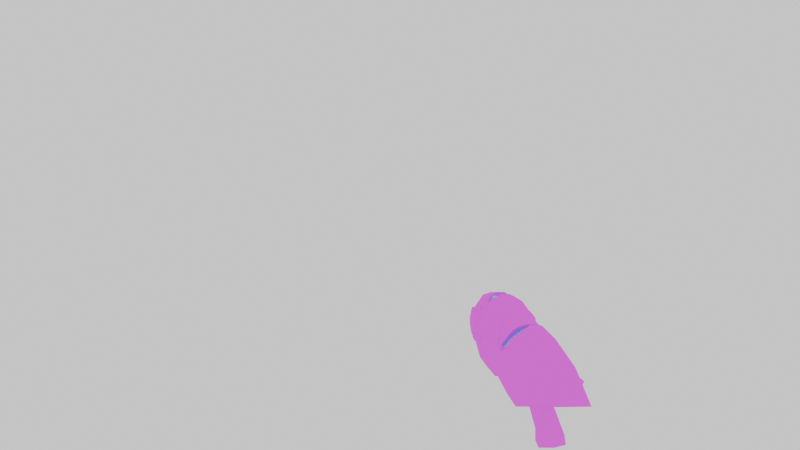 # Source: qcde_q3a_bfg.blend  (saved by Blender 3.4.6; exported with 4.5.12 LTS)
import bpy
from mathutils import Matrix  # noqa: F401  (used for matrix-valued properties, if any)

bpy.ops.wm.read_factory_settings(use_empty=True)
scene = bpy.context.scene
scene.name = 'Scene'

# ---- collections
col_collection = bpy.data.collections.new('Collection'); scene.collection.children.link(col_collection)
col_models_weapons2_bfg_bfg_md3 = bpy.data.collections.new('models/weapons2/bfg/bfg.md3'); scene.collection.children.link(col_models_weapons2_bfg_bfg_md3)
col_bfg_barrel_md3 = bpy.data.collections.new('bfg_barrel.md3'); scene.collection.children.link(col_bfg_barrel_md3)

# ---- images (referenced by path relative to the original .blend; pixels are not part of the script)
import os
ASSET_DIR = os.environ.get("B2B_ASSET_DIR", "")  # directory of the original .blend (textures are referenced by path, not embedded)
HERE = os.path.dirname(os.path.abspath(__file__))  # packed textures are extracted next to this script under _unpacked/

def load_image(name, relpath, width, height, colorspace="sRGB"):
    """Load a texture the original file referenced (path relative to the .blend, or extracted next to this script)."""
    p = next((c for c in (os.path.join(HERE, relpath), os.path.join(ASSET_DIR, relpath)) if relpath and os.path.exists(c)), "")
    if p:
        img = bpy.data.images.load(p, check_existing=True)
        img.name = name
    else:  # same state as the original file: an image datablock whose file is absent (Cycles renders it pink)
        img = bpy.data.images.new(name, width, height)
        img.source = "FILE"
        img.filepath = "//" + (relpath or name)
    img.colorspace_settings.name = colorspace
    return img
img_bfg_png = load_image('bfg.png', 'qcde_skins/Q3A_Full_Arsenal/models/bfg/bfg.png', 1024, 1024, 'sRGB')
img_envmapbfg_jpg = load_image('envmapbfg.jpg', 'qcde_skins/Q3A_Full_Arsenal/models/extra_tex/envmapbfg.jpg', 1024, 1024, 'sRGB')
img_bfg_k_tga = load_image('bfg_k.tga', 'qcde_skins/Q3A_Full_Arsenal/models/bfg/bfg_k.tga', 1024, 1024, 'sRGB')

# ---- materials (node trees are filled in below, after node groups)
mat_models_weapons2_bfg_bfg_tga = bpy.data.materials.new('models/weapons2/bfg/bfg.TGA')
mat_models_weapons2_bfg_bfg_tga.use_transparent_shadow = False
mat_models_weapons2_bfg_bfg_e_tga = bpy.data.materials.new('models/weapons2/bfg/bfg_e.TGA')
mat_models_weapons2_bfg_bfg_e_tga.use_transparent_shadow = False
mat_models_weapons2_bfg_bfg_k_tga = bpy.data.materials.new('models/weapons2/bfg/bfg_k.TGA')
mat_models_weapons2_bfg_bfg_k_tga.use_transparent_shadow = False

# ---- material node trees
mat_models_weapons2_bfg_bfg_tga.use_nodes = True; mat_models_weapons2_bfg_bfg_tga.node_tree.nodes.clear()
_N = mat_models_weapons2_bfg_bfg_tga.node_tree.nodes; _L = mat_models_weapons2_bfg_bfg_tga.node_tree.links
n0 = _N.new('ShaderNodeBsdfPrincipled'); n0.name = 'Principled BSDF'; n0.location = (10, 300)
n0.distribution = 'GGX'
n0.subsurface_method = 'RANDOM_WALK_SKIN'
n0.inputs[3].default_value = 1.45
n0.inputs[13].default_value = 0.0
n0.inputs[27].default_value = (0.0, 0.0, 0.0, 1.0)
n0.inputs[28].default_value = 1.0
n1 = _N.new('ShaderNodeOutputMaterial'); n1.name = 'Material Output'; n1.location = (300, 300)
n2 = _N.new('ShaderNodeTexImage'); n2.name = 'Image Texture'; n2.location = (-280, 280)
n2.image = img_bfg_png
_L.new(n0.outputs[0], n1.inputs[0])
_L.new(n2.outputs[0], n0.inputs[0])
n1.is_active_output = True
mat_models_weapons2_bfg_bfg_e_tga.use_nodes = True; mat_models_weapons2_bfg_bfg_e_tga.node_tree.nodes.clear()
_N = mat_models_weapons2_bfg_bfg_e_tga.node_tree.nodes; _L = mat_models_weapons2_bfg_bfg_e_tga.node_tree.links
n0 = _N.new('ShaderNodeTexImage'); n0.name = 'Image Texture'; n0.location = (-280, 280)
n0.image = img_envmapbfg_jpg
n1 = _N.new('ShaderNodeTexCoord'); n1.name = 'Texture Coordinate'; n1.location = (-593, 262)
n2 = _N.new('ShaderNodeMapping'); n2.name = 'Mapping'; n2.location = (-439, 342)
n3 = _N.new('ShaderNodeOutputMaterial'); n3.name = 'Material Output'; n3.location = (539, 329)
n4 = _N.new('ShaderNodeBsdfPrincipled'); n4.name = 'Principled BSDF'; n4.location = (270, 321)
n4.distribution = 'GGX'
n4.subsurface_method = 'RANDOM_WALK_SKIN'
n4.inputs[3].default_value = 1.45
n4.inputs[13].default_value = 0.0
n4.inputs[27].default_value = (0.0, 0.0, 0.0, 1.0)
n4.inputs[28].default_value = 1.0
n5 = _N.new('ShaderNodeHueSaturation'); n5.name = 'Hue Saturation Value'; n5.location = (40, 284)
n5.inputs[0].default_value = 0.2
_L.new(n4.outputs[0], n3.inputs[0])
_L.new(n5.outputs[0], n4.inputs[0])
_L.new(n1.outputs[2], n2.inputs[0])
_L.new(n2.outputs[0], n0.inputs[0])
_L.new(n0.outputs[0], n5.inputs[4])
n3.is_active_output = True
mat_models_weapons2_bfg_bfg_k_tga.use_nodes = True; mat_models_weapons2_bfg_bfg_k_tga.node_tree.nodes.clear()
_N = mat_models_weapons2_bfg_bfg_k_tga.node_tree.nodes; _L = mat_models_weapons2_bfg_bfg_k_tga.node_tree.links
n0 = _N.new('ShaderNodeBsdfPrincipled'); n0.name = 'Principled BSDF'; n0.location = (10, 300)
n0.distribution = 'GGX'
n0.subsurface_method = 'RANDOM_WALK_SKIN'
n0.inputs[3].default_value = 1.45
n0.inputs[13].default_value = 0.0
n0.inputs[27].default_value = (0.0, 0.0, 0.0, 1.0)
n0.inputs[28].default_value = 1.0
n1 = _N.new('ShaderNodeOutputMaterial'); n1.name = 'Material Output'; n1.location = (300, 300)
n2 = _N.new('ShaderNodeTexImage'); n2.name = 'Image Texture'; n2.location = (-280, 280)
n2.image = img_bfg_k_tga
_L.new(n0.outputs[0], n1.inputs[0])
_L.new(n2.outputs[0], n0.inputs[0])
n1.is_active_output = True

# ---- world
world_world = bpy.data.worlds.new('World'); scene.world = world_world
world_world.use_nodes = True; world_world.node_tree.nodes.clear()
_N = world_world.node_tree.nodes; _L = world_world.node_tree.links
n0 = _N.new('ShaderNodeOutputWorld'); n0.name = 'World Output'; n0.location = (300, 300)
n1 = _N.new('ShaderNodeBackground'); n1.name = 'Background'; n1.location = (10, 300)
n1.inputs[0].default_value = (1.0, 1.0, 1.0, 1.0)
_L.new(n1.outputs[0], n0.inputs[0])
n0.is_active_output = True
world_world.color = (0.05088, 0.05088, 0.05088)
world_world.use_sun_shadow = False
world_world.sun_shadow_jitter_overblur = 0.0

# ---- cameras
cam_camera_001 = bpy.data.cameras.new('Camera.001')
cam_camera_001.lens = 12.0

# ---- meshes
me_w_bfg01_data = bpy.data.meshes.new('w_bfg01_data')
me_w_bfg01_data.from_pydata([(3.359, 2.766, 5.031), (4.703, 2.766, 5.203), (5.875, 1.938, 8.766), (2.844, 1.938, 8.469), (6.125, 1.219, 9.656), (2.734, 1.219, 9.297), (6.297, 0.2031, 10.12), (2.672, 0.2188, 9.75), (6.297, -0.9062, 10.11), (2.672, -0.8906, 9.734), (2.672, -0.8906, 9.734), (6.297, -0.9062, 10.11), (6.125, -1.891, 9.609), (2.734, -1.891, 9.25), (5.875, -2.562, 8.703), (2.844, -2.562, 8.406), (4.703, -3.297, 5.125), (3.359, -3.297, 4.953), (2.391, 2.453, 4.734), (0.25, 1.734, 7.672), (-0.2031, 1.078, 8.328), (-0.4688, 0.1719, 8.688), (-0.4688, -0.8125, 8.672), (-0.2031, -1.719, 8.281), (0.25, -2.328, 7.609), (2.391, -3.0, 4.656), (2.391, 2.453, 4.734), (3.891, 2.453, 5.094), (3.25, 1.719, 8.312), (0.25, 1.734, 7.672), (3.094, 1.062, 9.047), (-0.2031, 1.078, 8.328), (3.0, 0.1562, 9.438), (-0.4688, 0.1719, 8.688), (3.0, -0.8281, 9.422), (-0.4688, -0.8125, 8.672), (-0.4688, -0.8125, 8.672), (3.0, -0.8281, 9.422), (3.094, -1.734, 9.0), (-0.2031, -1.719, 8.281), (3.25, -2.344, 8.25), (0.25, -2.328, 7.609), (3.891, -3.0, 5.016), (2.391, -3.0, 4.656), (3.359, -3.297, 4.953), (3.359, 2.766, 5.031), (2.844, 1.938, 8.469), (2.734, 1.219, 9.297), (2.672, 0.2188, 9.75), (2.672, -0.8906, 9.734), (2.734, -1.891, 9.25), (2.844, -2.562, 8.406), (5.609, 2.766, 6.109), (5.469, 2.766, 5.594), (5.844, 4.109, 5.391), (6.062, 4.094, 6.125), (5.953, 2.766, 6.531), (6.422, 2.75, 6.797), (6.719, 4.094, 6.5), (6.953, 2.75, 6.859), (7.469, 2.75, 6.719), (7.469, 4.094, 6.297), (7.891, 2.766, 6.391), (8.156, 2.766, 5.922), (7.844, 4.094, 5.625), (8.219, 2.781, 5.375), (8.078, 2.781, 4.859), (7.625, 4.109, 4.891), (7.734, 2.797, 4.438), (7.266, 2.797, 4.172), (6.953, 4.109, 4.516), (6.734, 2.797, 4.109), (6.219, 2.797, 4.266), (6.219, 4.109, 4.719), (5.797, 2.781, 4.594), (5.531, 2.781, 5.062), (-6.422, -1.078, -1.766), (-6.141, 0.6406, -0.9219), (-6.141, -1.094, -0.9375), (-6.422, 0.6562, -1.75), (-2.562, 0.6094, 2.125), (-2.562, -1.125, 2.094), (-0.4375, -1.109, 0.8438), (-3.469, 0.6719, -2.297), (-3.469, -1.062, -2.312), (-0.4375, 0.625, 0.875), (-3.484, 0.6875, -3.641), (-3.484, -1.047, -3.656), (-4.25, 0.6875, -3.891), (-4.25, -1.047, -3.906), (5.734, -0.2188, -0.8906), (8.641, -0.1875, -2.234), (5.938, 1.641, -0.07812), (8.625, 1.656, -1.297), (6.266, -2.812, 0.9375), (6.859, 2.297, 2.484), (6.859, -2.844, 2.406), (6.266, 2.328, 1.016), (6.859, -2.844, 2.406), (8.672, 2.312, 2.156), (8.672, -2.828, 2.078), (6.859, 2.297, 2.484), (8.656, -2.812, 0.0625), (8.625, -2.062, -1.344), (5.938, -2.078, -0.125), (6.266, -2.812, 0.9375), (8.656, 2.328, 0.1406), (6.266, 2.328, 1.016), (5.938, -2.078, -0.125), (5.734, -0.2188, -0.8906), (5.938, 1.641, -0.07812), (13.73, 1.453, 7.188), (14.62, -0.375, 7.656), (13.73, -2.219, 7.141), (19.36, -0.3438, 5.531), (19.31, 1.094, 4.812), (19.31, -1.781, 4.766), (19.36, -0.3438, 5.531), (19.31, 1.094, 4.812), (18.81, 2.016, 3.25), (18.81, -2.656, 3.188), (20.03, 2.031, 1.719), (20.03, -2.641, 1.656), (19.23, 1.234, 0.0), (19.23, -1.781, -0.03125), (19.23, -1.781, -0.03125), (13.59, 0.4688, -1.438), (13.59, -0.9844, -1.453), (19.23, 1.234, 0.0), (13.59, -0.9844, -1.453), (12.23, 1.578, 0.4844), (12.23, -2.156, 0.4375), (13.59, 0.4688, -1.438), (19.31, -1.781, 4.766), (18.81, -2.656, 3.188), (12.8, -3.438, 3.641), (20.03, -2.641, 1.656), (19.23, -1.781, -0.03125), (12.8, 2.766, 3.734), (20.03, 2.031, 1.719), (19.23, 1.234, 0.0), (18.81, 2.016, 3.25), (18.88, -1.109, 4.766), (18.88, 0.375, 4.781), (21.56, -0.3281, 3.172), (20.12, -1.406, 0.8281), (19.31, 0.7812, 0.9219), (19.31, -1.406, 0.8906), (20.12, 0.7812, 0.8594), (18.53, -2.359, 2.594), (20.84, -1.797, 1.984), (20.84, 1.156, 2.031), (18.53, 1.688, 2.656), (18.88, 0.375, 4.781), (18.88, -1.109, 4.766), (20.84, -1.797, 1.984), (20.12, 0.7812, 0.8594), (20.12, -1.406, 0.8281), (20.84, 1.156, 2.031), (21.56, -0.3281, 3.172), (12.94, 1.656, 9.031), (11.5, 0.7812, 9.828), (9.734, 1.516, 9.516), (14.56, -3.625, 5.797), (14.55, -3.562, 1.922), (8.578, -3.562, 1.984), (-0.0625, -3.062, -0.4375), (-2.016, -2.766, -0.8125), (-6.703, -3.578, 2.438), (12.89, 2.047, 8.484), (9.547, 2.031, 8.766), (0.6406, 3.0, 4.578), (-6.703, 3.031, 2.531), (4.078, 3.062, 0.9688), (-1.062, -3.125, 7.078), (0.6406, -3.609, 4.484), (-5.453, -2.703, 5.891), (-5.469, 2.078, 5.906), (-1.031, 2.469, 7.109), (-0.0625, 2.609, -0.3594), (-2.016, 2.328, -0.7344), (3.25, 1.219, -1.516), (0.6875, 0.9844, -1.922), (12.81, -3.547, 0.8906), (11.7, -3.016, -1.484), (3.938, 3.0, 5.219), (7.094, 3.031, 2.281), (4.094, -3.547, 0.8906), (7.094, -3.578, 2.188), (3.938, -3.609, 5.125), (3.25, -1.641, -1.562), (10.72, 0.4531, -3.562), (8.547, 2.578, -1.203), (8.516, 1.062, -3.0), (8.578, 3.047, 2.078), (10.73, -0.8438, -3.562), (8.547, -3.016, -1.234), (11.69, 2.578, -1.453), (14.58, 2.984, 5.891), (9.547, -2.719, 8.703), (12.94, -2.391, 8.969), (12.89, -2.75, 8.422), (9.75, -2.219, 9.484), (11.5, -1.5, 9.797), (7.922, 0.2812, 10.41), (5.984, 1.516, 9.812), (8.25, 1.516, 9.625), (5.984, -2.219, 9.781), (7.922, -1.016, 10.41), (8.25, -2.219, 9.609), (5.734, -3.172, 8.344), (8.578, -2.719, 8.781), (8.578, 2.031, 8.844), (5.734, 2.453, 8.422), (6.109, -1.016, 10.55), (6.109, 0.2812, 10.55), (11.5, 0.7812, 9.828), (9.938, 0.2812, 10.25), (12.94, 1.656, 9.031), (9.938, -1.016, 10.23), (12.89, 2.047, 8.484), (12.89, -2.75, 8.422), (12.94, 1.656, 9.031), (9.547, 2.031, 8.766), (9.547, -2.719, 8.703), (8.578, 2.031, 8.844), (3.25, -1.641, -1.562), (3.25, 1.219, -1.516), (0.6875, -1.406, -1.953), (11.7, -3.016, -1.484), (10.72, 0.4531, -3.562), (10.73, -0.8438, -3.562), (8.516, -1.453, -3.031), (8.516, -1.453, -3.031), (8.516, 1.062, -3.0), (8.547, -3.016, -1.234), (-2.016, -2.766, -0.8125), (-0.0625, -3.062, -0.4375), (-2.016, 2.328, -0.7344), (4.094, -3.547, 0.8906), (8.547, 2.578, -1.203), (8.578, 3.047, 2.078), (8.578, -3.562, 1.984), (0.6875, 0.9844, -1.922), (-0.0625, 2.609, -0.3594), (-6.703, -3.578, 2.438), (-2.016, -2.766, -0.8125), (-2.016, 2.328, -0.7344), (12.81, -3.547, 0.8906), (12.81, 3.062, 0.9844), (11.69, 2.578, -1.453), (0.6406, 3.0, 4.578), (3.938, 3.0, 5.219), (3.938, -3.609, 5.125), (-5.453, -2.703, 5.891), (-6.703, 3.031, 2.531), (-5.469, 2.078, 5.906), (7.094, -3.578, 2.188), (7.094, 3.031, 2.281), (4.094, -3.547, 0.8906), (14.55, -3.562, 1.922), (14.55, 3.047, 2.016), (12.81, -3.547, 0.8906), (14.56, -3.625, 5.797), (14.58, 2.984, 5.891), (12.81, 3.062, 0.9844), (14.55, 3.047, 2.016), (4.781, -3.625, 6.609), (9.938, 0.2812, 10.25), (4.812, 2.969, 6.703), (-1.562, -1.109, 9.016), (-4.719, -0.3438, 8.234), (-1.625, 0.375, 9.016), (0.6875, -1.406, -1.953), (6.109, 0.2812, 10.55), (7.922, 0.2812, 10.41), (-1.625, 0.375, 9.016), (-1.562, -1.109, 9.016), (-4.719, -0.3438, 8.234), (12.94, -2.391, 8.969), (8.578, -2.719, 8.781), (-4.719, -0.3438, 8.234), (4.078, 3.062, 0.9688), (0.6406, -3.609, 4.484), (4.078, 3.062, 0.9688), (12.81, 3.062, 0.9844), (6.109, -1.016, 10.55), (5.984, 1.516, 9.812), (6.109, 0.2812, 10.55), (8.25, -2.219, 9.609), (8.25, 1.516, 9.625), (7.922, -1.016, 10.41), (7.922, 0.2812, 10.41), (5.984, -2.219, 9.781), (9.75, -2.219, 9.484), (9.547, -2.719, 8.703), (9.547, 2.031, 8.766), (9.734, 1.516, 9.516), (5.734, 2.453, 8.422), (5.734, -3.172, 8.344), (4.812, 2.969, 6.703), (4.781, -3.625, 6.609), (-1.062, -3.125, 7.078), (-1.031, 2.469, 7.109), (0.6406, -3.609, 4.484), (0.6406, 3.0, 4.578), (9.938, -1.016, 10.23), (9.938, 0.2812, 10.25), (-1.562, -1.109, 9.016), (-1.625, 0.375, 9.016), (-5.844, -1.516, 2.234), (-7.281, 1.219, 3.5), (-7.281, -1.531, 3.453), (-5.844, 1.234, 2.281), (-7.109, -2.531, 5.328), (-6.969, -0.1875, 6.75), (-6.969, -0.2031, 6.75), (-6.969, -0.2031, 6.75), (-6.969, -0.1875, 6.75), (-4.359, -0.2031, 7.328), (-5.078, -2.531, 5.016), (-7.109, -2.531, 5.328), (-7.109, 2.172, 5.391), (-5.078, 2.172, 5.078), (-7.109, 2.172, 5.391), (-7.281, -1.531, 3.453), (-7.281, 1.219, 3.5)], [], [(142, 144, 143), (276, 278, 277), (117, 116, 118), (116, 119, 118), (116, 120, 119), (120, 121, 119), (120, 122, 121), (122, 123, 121), (122, 124, 123), (109, 108, 110), (108, 97, 110), (108, 94, 97), (94, 95, 97), (94, 96, 95), (144, 151, 153), (151, 152, 153), (151, 148, 152), (148, 146, 152), (148, 145, 146), (145, 147, 146), (145, 149, 147), (19, 18, 20), (18, 21, 20), (18, 22, 21), (22, 18, 23), (18, 24, 23), (18, 25, 24), (45, 44, 46), (44, 47, 46), (44, 48, 47), (48, 44, 49), (44, 50, 49), (44, 51, 50), (180, 172, 179), (172, 173, 179), (172, 171, 173), (171, 185, 173), (145, 150, 149), (150, 154, 149), (150, 144, 154), (173, 185, 186), (185, 194, 186), (185, 198, 194), (198, 266, 194), (159, 155, 158), (155, 156, 158), (155, 157, 156), (233, 235, 234), (235, 240, 234), (235, 242, 240), (242, 241, 240), (242, 257, 241), (257, 258, 241), (257, 259, 258), (259, 284, 258), (167, 166, 168), (166, 187, 168), (166, 190, 187), (166, 273, 190), (246, 245, 247), (245, 255, 247), (245, 254, 255), (254, 256, 255), (254, 281, 256), (223, 225, 224), (225, 280, 224), (225, 289, 280), (1, 0, 2), (0, 3, 2), (2, 3, 4), (3, 5, 4), (4, 5, 6), (5, 7, 6), (6, 7, 8), (7, 9, 8), (11, 10, 12), (10, 13, 12), (12, 13, 14), (13, 15, 14), (14, 15, 16), (15, 17, 16), (172, 177, 171), (177, 178, 171), (177, 272, 178), (177, 271, 272), (271, 176, 270), (176, 174, 270), (176, 175, 174), (27, 26, 28), (26, 29, 28), (28, 29, 30), (29, 31, 30), (30, 31, 32), (31, 33, 32), (32, 33, 34), (33, 35, 34), (279, 221, 222), (221, 220, 222), (221, 263, 220), (263, 264, 220), (263, 260, 264), (260, 261, 264), (260, 262, 261), (262, 285, 261), (37, 36, 38), (36, 39, 38), (38, 39, 40), (39, 41, 40), (40, 41, 42), (41, 43, 42), (283, 253, 251), (253, 252, 251), (253, 301, 252), (301, 300, 252), (301, 299, 300), (299, 298, 300), (299, 293, 298), (293, 287, 298), (293, 286, 287), (286, 288, 287), (225, 290, 289), (290, 291, 289), (290, 292, 291), (295, 294, 296), (294, 297, 296), (294, 306, 297), (306, 307, 297), (305, 303, 304), (303, 302, 304), (303, 308, 302), (303, 309, 308), (127, 126, 125), (126, 128, 125), (182, 179, 181), (179, 173, 181), (231, 230, 229), (230, 250, 229), (236, 238, 237), (238, 244, 237), (237, 244, 228), (244, 243, 228), (243, 227, 228), (227, 226, 228), (227, 239, 226), (227, 282, 239), (249, 248, 250), (248, 229, 250), (266, 265, 194), (265, 197, 194), (194, 197, 192), (197, 191, 192), (192, 191, 193), (191, 195, 193), (193, 195, 232), (195, 196, 232), (195, 184, 196), (184, 165, 196), (184, 183, 165), (183, 164, 165), (164, 163, 165), (163, 189, 165), (163, 267, 189), (165, 189, 188), (189, 187, 188), (189, 175, 187), (175, 168, 187), (175, 176, 168), (267, 163, 210), (163, 199, 210), (163, 201, 199), (201, 200, 199), (199, 211, 210), (211, 207, 210), (211, 209, 207), (209, 208, 207), (199, 200, 202), (200, 203, 202), (200, 218, 203), (218, 216, 203), (202, 203, 219), (203, 217, 219), (203, 216, 217), (207, 208, 214), (208, 215, 214), (208, 275, 215), (268, 161, 162), (161, 160, 162), (162, 160, 170), (160, 169, 170), (169, 198, 170), (198, 213, 170), (198, 269, 213), (198, 185, 269), (170, 213, 212), (213, 205, 212), (212, 205, 206), (205, 204, 206), (205, 274, 204), (316, 315, 314), (315, 324, 314), (326, 325, 324), (325, 314, 324), (52, 56, 55), (56, 57, 55), (69, 71, 70), (71, 72, 70), (72, 74, 73), (74, 75, 73), (72, 73, 70), (73, 58, 70), (73, 54, 58), (54, 55, 58), (54, 52, 55), (52, 54, 53), (54, 75, 53), (54, 73, 75), (55, 57, 58), (57, 59, 58), (59, 60, 58), (60, 61, 58), (60, 62, 61), (62, 63, 61), (82, 83, 85), (83, 80, 85), (83, 77, 80), (77, 78, 80), (77, 76, 78), (76, 84, 78), (76, 89, 84), (89, 87, 84), (89, 88, 87), (88, 86, 87), (88, 83, 86), (83, 84, 86), (83, 82, 84), (82, 81, 84), (87, 86, 84), (80, 78, 81), (78, 84, 81), (93, 91, 92), (91, 90, 92), (91, 103, 90), (103, 104, 90), (103, 102, 104), (102, 105, 104), (102, 100, 105), (100, 98, 105), (100, 99, 98), (99, 101, 98), (99, 107, 101), (99, 106, 107), (106, 92, 107), (106, 93, 92), (63, 64, 61), (64, 58, 61), (64, 67, 58), (67, 70, 58), (67, 69, 70), (69, 67, 68), (67, 66, 68), (67, 64, 66), (64, 65, 66), (64, 63, 65), (137, 136, 131), (136, 135, 131), (136, 134, 135), (134, 113, 135), (134, 133, 113), (133, 114, 113), (137, 131, 129), (131, 130, 129), (129, 130, 132), (130, 140, 132), (130, 139, 140), (130, 138, 139), (138, 141, 139), (138, 111, 141), (111, 115, 141), (111, 114, 115), (310, 312, 311), (310, 311, 313), (311, 322, 313), (313, 322, 323), (322, 319, 323), (322, 318, 319), (318, 317, 319), (317, 321, 319), (321, 320, 319), (321, 310, 320), (321, 312, 310), (77, 79, 76), (79, 89, 76), (79, 88, 89), (77, 83, 79), (83, 88, 79), (113, 112, 111), (112, 114, 111), (112, 113, 114)])
_uv = me_w_bfg01_data.uv_layers.new(name='UVMap')
_uv.uv.foreach_set('vector', [0.0307, 0.7421, 0.1773, 0.6644, 0.0843, 0.7725, 0.1564, 0.5239, 0.0802, 0.4832, 0.2064, 0.5144, 0.6834, 0.9768, 0.6267, 0.9517, 0.7401, 0.9517, 0.6267, 0.9517, 0.7757, 0.9001, 0.7401, 0.9517, 0.6267, 0.9517, 0.5911, 0.9001, 0.7757, 0.9001, 0.5911, 0.9001, 0.7757, 0.8489, 0.7757, 0.9001, 0.5911, 0.9001, 0.5911, 0.8489, 0.7757, 0.8489, 0.5911, 0.8489, 0.743, 0.7916, 0.7757, 0.8489, 0.5911, 0.8489, 0.6238, 0.7916, 0.743, 0.7916, 0.2213, 0.0246, 0.186, 0.0434, 0.2566, 0.0434, 0.186, 0.0434, 0.2702, 0.07, 0.2566, 0.0434, 0.186, 0.0434, 0.1725, 0.07, 0.2702, 0.07, 0.1725, 0.07, 0.2702, 0.1054, 0.2702, 0.07, 0.1725, 0.07, 0.1725, 0.1054, 0.2702, 0.1054, 0.1773, 0.6644, 0.1381, 0.6071, 0.0307, 0.7437, 0.1381, 0.6071, 0.0121, 0.6379, 0.0307, 0.7437, 0.1381, 0.6071, 0.0989, 0.5498, 0.0121, 0.6379, 0.0989, 0.5498, 0.0547, 0.553, 0.0121, 0.6379, 0.0989, 0.5498, 0.0989, 0.5498, 0.0547, 0.553, 0.0989, 0.5498, 0.0547, 0.553, 0.0547, 0.553, 0.0989, 0.5498, 0.0121, 0.6379, 0.0547, 0.553, 0.9508, 0.9367, 0.9704, 0.8374, 0.9332, 0.9586, 0.9704, 0.8374, 0.9078, 0.9711, 0.9332, 0.9586, 0.9704, 0.8374, 0.8796, 0.9711, 0.9078, 0.9711, 0.8796, 0.9711, 0.9704, 0.8374, 0.8541, 0.9586, 0.9704, 0.8374, 0.8365, 0.9367, 0.8541, 0.9586, 0.9704, 0.8374, 0.817, 0.8374, 0.8365, 0.9367, 0.9711, 0.8374, 0.8164, 0.8374, 0.9513, 0.9345, 0.8164, 0.8374, 0.9336, 0.9579, 0.9513, 0.9345, 0.8164, 0.8374, 0.908, 0.9709, 0.9336, 0.9579, 0.908, 0.9709, 0.8164, 0.8374, 0.8795, 0.9709, 0.8164, 0.8374, 0.8539, 0.9579, 0.8795, 0.9709, 0.8164, 0.8374, 0.8361, 0.9345, 0.8539, 0.9579, 0.1898, 0.1242, 0.0031, 0.2545, 0.2683, 0.1392, 0.0031, 0.2545, 0.4333, 0.1927, 0.2683, 0.1392, 0.0031, 0.2545, 0.2963, 0.3359, 0.4333, 0.1927, 0.2963, 0.3359, 0.428, 0.3616, 0.4333, 0.1927, 0.0989, 0.5498, 0.1381, 0.6071, 0.0121, 0.6379, 0.1381, 0.6071, 0.0307, 0.7437, 0.0121, 0.6379, 0.1381, 0.6071, 0.1773, 0.6644, 0.0307, 0.7437, 0.4333, 0.1927, 0.428, 0.3616, 0.5535, 0.2448, 0.428, 0.3616, 0.6127, 0.2365, 0.5535, 0.2448, 0.428, 0.3616, 0.852, 0.388, 0.6127, 0.2365, 0.852, 0.388, 0.8506, 0.234, 0.6127, 0.2365, 0.1888, 0.654, 0.142, 0.5947, 0.2356, 0.5947, 0.142, 0.5947, 0.2235, 0.5353, 0.2356, 0.5947, 0.142, 0.5947, 0.1541, 0.5353, 0.2235, 0.5353, 0.4562, 0.7801, 0.4146, 0.8199, 0.5234, 0.7797, 0.4146, 0.8199, 0.5645, 0.8183, 0.5234, 0.7797, 0.4146, 0.8199, 0.4013, 0.891, 0.5645, 0.8183, 0.4013, 0.891, 0.5782, 0.89, 0.5645, 0.8183, 0.4013, 0.891, 0.4015, 0.9335, 0.5782, 0.89, 0.4015, 0.9335, 0.5784, 0.9325, 0.5782, 0.89, 0.4015, 0.9335, 0.4019, 0.981, 0.5784, 0.9325, 0.4019, 0.981, 0.5788, 0.9802, 0.5784, 0.9325, 0.1898, 0.1242, 0.2683, 0.1392, 0.0031, 0.2545, 0.2683, 0.1392, 0.4338, 0.193, 0.0031, 0.2545, 0.2683, 0.1392, 0.4007, 0.094, 0.4338, 0.193, 0.2683, 0.1392, 0.2984, 0.0784, 0.4007, 0.094, 0.8735, 0.0326, 0.8595, 0.0882, 0.9675, 0.0326, 0.8595, 0.0882, 0.9814, 0.0882, 0.9675, 0.0326, 0.8595, 0.0882, 0.8764, 0.1465, 0.9814, 0.0882, 0.8764, 0.1465, 0.9647, 0.1458, 0.9814, 0.0882, 0.8764, 0.1465, 0.9205, 0.1857, 0.9647, 0.1458, 0.3847, 0.9056, 0.3847, 0.9491, 0.209, 0.9056, 0.3847, 0.9491, 0.209, 0.9491, 0.209, 0.9056, 0.3847, 0.9491, 0.2282, 0.9641, 0.209, 0.9491, 0.9213, 0.2091, 0.8829, 0.2079, 0.9628, 0.3389, 0.8829, 0.2079, 0.8766, 0.3391, 0.9628, 0.3389, 0.9628, 0.3389, 0.8766, 0.3391, 0.9735, 0.3779, 0.8766, 0.3391, 0.8753, 0.3777, 0.9735, 0.3779, 0.9735, 0.3779, 0.8753, 0.3777, 0.9815, 0.417, 0.8753, 0.3777, 0.8737, 0.4171, 0.9815, 0.417, 0.9815, 0.417, 0.8737, 0.4171, 0.9817, 0.4435, 0.8737, 0.4171, 0.8736, 0.4432, 0.9817, 0.4435, 0.9815, 0.417, 0.8737, 0.4171, 0.9735, 0.3779, 0.8737, 0.4171, 0.8753, 0.3777, 0.9735, 0.3779, 0.9735, 0.3779, 0.8753, 0.3777, 0.9628, 0.3389, 0.8753, 0.3777, 0.8766, 0.3391, 0.9628, 0.3389, 0.9628, 0.3389, 0.8766, 0.3391, 0.9213, 0.2091, 0.8766, 0.3391, 0.8829, 0.2079, 0.9213, 0.2091, 0.0031, 0.2545, 0.0525, 0.3897, 0.2963, 0.3359, 0.0525, 0.3897, 0.2301, 0.4368, 0.2963, 0.3359, 0.0525, 0.3897, 0.2064, 0.5138, 0.2301, 0.4368, 0.0525, 0.3897, 0.0822, 0.4832, 0.2064, 0.5138, 0.0822, 0.4832, 0.0532, 0.3913, 0.2085, 0.5144, 0.0532, 0.3913, 0.2289, 0.4386, 0.2085, 0.5144, 0.0532, 0.3913, 0.2963, 0.3359, 0.2289, 0.4386, 0.9222, 0.2094, 0.8827, 0.2071, 0.9625, 0.3393, 0.8827, 0.2071, 0.8769, 0.3391, 0.9625, 0.3393, 0.9625, 0.3393, 0.8769, 0.3391, 0.9737, 0.3781, 0.8769, 0.3391, 0.8753, 0.3778, 0.9737, 0.3781, 0.9737, 0.3781, 0.8753, 0.3778, 0.9813, 0.417, 0.8753, 0.3778, 0.8739, 0.4172, 0.9813, 0.417, 0.9813, 0.417, 0.8739, 0.4172, 0.9816, 0.4435, 0.8739, 0.4172, 0.8737, 0.4432, 0.9816, 0.4435, 0.8446, 0.7514, 0.8353, 0.7281, 0.9451, 0.7514, 0.8353, 0.7281, 0.9542, 0.7281, 0.9451, 0.7514, 0.8353, 0.7281, 0.8129, 0.6496, 0.9542, 0.7281, 0.8129, 0.6496, 0.9768, 0.6496, 0.9542, 0.7281, 0.8129, 0.6496, 0.8128, 0.5299, 0.9768, 0.6496, 0.8128, 0.5299, 0.9767, 0.5299, 0.9768, 0.6496, 0.8128, 0.5299, 0.8128, 0.4984, 0.9767, 0.5299, 0.8128, 0.4984, 0.9767, 0.4984, 0.9767, 0.5299, 0.9813, 0.417, 0.8739, 0.4172, 0.9737, 0.3781, 0.8739, 0.4172, 0.8753, 0.3778, 0.9737, 0.3781, 0.9737, 0.3781, 0.8753, 0.3778, 0.9625, 0.3393, 0.8753, 0.3778, 0.8769, 0.3391, 0.9625, 0.3393, 0.9625, 0.3393, 0.8769, 0.3391, 0.9222, 0.2094, 0.8769, 0.3391, 0.8827, 0.2071, 0.9222, 0.2094, 0.8043, 0.7941, 0.8043, 0.8147, 0.9794, 0.7941, 0.8043, 0.8147, 0.9794, 0.8147, 0.9794, 0.7941, 0.8043, 0.8147, 0.8043, 0.8617, 0.9794, 0.8147, 0.8043, 0.8617, 0.9795, 0.8618, 0.9794, 0.8147, 0.8043, 0.8617, 0.8169, 0.9166, 0.9795, 0.8618, 0.8169, 0.9166, 0.9663, 0.9166, 0.9795, 0.8618, 0.8169, 0.9166, 0.8425, 0.9617, 0.9663, 0.9166, 0.8425, 0.9617, 0.9417, 0.9609, 0.9663, 0.9166, 0.8425, 0.9617, 0.8748, 0.9854, 0.9417, 0.9609, 0.8748, 0.9854, 0.9096, 0.9851, 0.9417, 0.9609, 0.3847, 0.9491, 0.3665, 0.9637, 0.2282, 0.9641, 0.3665, 0.9637, 0.2731, 0.9787, 0.2282, 0.9641, 0.3665, 0.9637, 0.3217, 0.9786, 0.2731, 0.9787, 0.6075, 0.5423, 0.6341, 0.554, 0.6074, 0.7297, 0.6341, 0.554, 0.6337, 0.7183, 0.6074, 0.7297, 0.6341, 0.554, 0.6659, 0.6011, 0.6337, 0.7183, 0.6659, 0.6011, 0.6659, 0.674, 0.6337, 0.7183, 0.2871, 0.7461, 0.2758, 0.8257, 0.1385, 0.7461, 0.2758, 0.8257, 0.1499, 0.8272, 0.1385, 0.7461, 0.2758, 0.8257, 0.196, 0.887, 0.1499, 0.8272, 0.2758, 0.8257, 0.2296, 0.8865, 0.196, 0.887, 0.2716, 0.4516, 0.2768, 0.4182, 0.4227, 0.4945, 0.2768, 0.4182, 0.4352, 0.4497, 0.4227, 0.4945, 0.2984, 0.0784, 0.2683, 0.1392, 0.4007, 0.094, 0.2683, 0.1392, 0.4333, 0.1927, 0.4007, 0.094, 0.0817, 0.8376, 0.1182, 0.8373, 0.0225, 0.9071, 0.1182, 0.8373, 0.1778, 0.9059, 0.0225, 0.9071, 0.2881, 0.7898, 0.3428, 0.8582, 0.3424, 0.7432, 0.3428, 0.8582, 0.4036, 0.8195, 0.3424, 0.7432, 0.3424, 0.7432, 0.4036, 0.8195, 0.3822, 0.749, 0.4036, 0.8195, 0.4079, 0.7811, 0.3822, 0.749, 0.4079, 0.7811, 0.4853, 0.7289, 0.3822, 0.749, 0.4853, 0.7289, 0.4544, 0.6903, 0.3822, 0.749, 0.4853, 0.7289, 0.4586, 0.6473, 0.4544, 0.6903, 0.4853, 0.7289, 0.5291, 0.7362, 0.4586, 0.6473, 0.1919, 0.9867, 0.0087, 0.9867, 0.1778, 0.9059, 0.0087, 0.9867, 0.0225, 0.9071, 0.1778, 0.9059, 0.8506, 0.234, 0.7814, 0.1934, 0.6127, 0.2365, 0.7814, 0.1934, 0.7364, 0.0959, 0.6127, 0.2365, 0.6127, 0.2365, 0.7364, 0.0959, 0.6113, 0.1058, 0.7364, 0.0959, 0.6983, 0.0133, 0.6113, 0.1058, 0.6113, 0.1058, 0.6983, 0.0133, 0.6105, 0.0352, 0.6983, 0.0133, 0.6984, 0.0136, 0.6105, 0.0352, 0.6105, 0.0352, 0.6984, 0.0136, 0.6105, 0.0352, 0.6984, 0.0136, 0.6113, 0.1072, 0.6105, 0.0352, 0.6984, 0.0136, 0.7371, 0.0974, 0.6113, 0.1072, 0.7371, 0.0974, 0.6127, 0.2365, 0.6113, 0.1072, 0.7371, 0.0974, 0.7814, 0.1934, 0.6127, 0.2365, 0.7814, 0.1934, 0.8506, 0.234, 0.6127, 0.2365, 0.8506, 0.234, 0.8513, 0.388, 0.6127, 0.2365, 0.8513, 0.388, 0.428, 0.3616, 0.6127, 0.2365, 0.8513, 0.388, 0.4617, 0.4203, 0.428, 0.3616, 0.6127, 0.2365, 0.428, 0.3616, 0.5535, 0.2448, 0.428, 0.3616, 0.4338, 0.193, 0.5535, 0.2448, 0.428, 0.3616, 0.2963, 0.3359, 0.4338, 0.193, 0.2963, 0.3359, 0.0031, 0.2545, 0.4338, 0.193, 0.2963, 0.3359, 0.0532, 0.3913, 0.0031, 0.2545, 0.4617, 0.4203, 0.8513, 0.388, 0.4992, 0.4889, 0.8513, 0.388, 0.6512, 0.5032, 0.4992, 0.4889, 0.8513, 0.388, 0.7849, 0.4915, 0.6512, 0.5032, 0.7849, 0.4915, 0.7885, 0.5235, 0.6512, 0.5032, 0.6512, 0.5032, 0.6128, 0.5062, 0.4992, 0.4889, 0.6128, 0.5062, 0.505, 0.5503, 0.4992, 0.4889, 0.6128, 0.5062, 0.5964, 0.5425, 0.505, 0.5503, 0.5964, 0.5425, 0.5834, 0.6086, 0.505, 0.5503, 0.6512, 0.5032, 0.7885, 0.5235, 0.6571, 0.5373, 0.7885, 0.5235, 0.7251, 0.5824, 0.6571, 0.5373, 0.7885, 0.5235, 0.7885, 0.7501, 0.7251, 0.5824, 0.7885, 0.7501, 0.7251, 0.6914, 0.7251, 0.5824, 0.6571, 0.5373, 0.7251, 0.5824, 0.6661, 0.6016, 0.7251, 0.5824, 0.666, 0.6746, 0.6661, 0.6016, 0.7251, 0.5824, 0.7251, 0.6914, 0.666, 0.6746, 0.505, 0.5503, 0.5834, 0.6086, 0.5102, 0.6148, 0.5834, 0.6086, 0.5101, 0.6706, 0.5102, 0.6148, 0.5834, 0.6086, 0.5835, 0.6785, 0.5101, 0.6706, 0.666, 0.6012, 0.7251, 0.5824, 0.6569, 0.5362, 0.7251, 0.5824, 0.7885, 0.5235, 0.6569, 0.5362, 0.6569, 0.5362, 0.7885, 0.5235, 0.6512, 0.5032, 0.7885, 0.5235, 0.7849, 0.4915, 0.6512, 0.5032, 0.7849, 0.4915, 0.852, 0.388, 0.6512, 0.5032, 0.852, 0.388, 0.4995, 0.4889, 0.6512, 0.5032, 0.852, 0.388, 0.4627, 0.4204, 0.4995, 0.4889, 0.852, 0.388, 0.428, 0.3616, 0.4627, 0.4204, 0.6512, 0.5032, 0.4995, 0.4889, 0.6128, 0.5062, 0.4995, 0.4889, 0.5048, 0.5493, 0.6128, 0.5062, 0.6128, 0.5062, 0.5048, 0.5493, 0.5969, 0.5414, 0.5048, 0.5493, 0.5835, 0.6082, 0.5969, 0.5414, 0.5048, 0.5493, 0.5101, 0.6144, 0.5835, 0.6082, 0.0453, 0.0843, 0.0456, 0.0843, 0.0045, 0.0528, 0.0456, 0.0843, 0.0864, 0.0528, 0.0045, 0.0528, 0.0694, 0.01, 0.0215, 0.01, 0.0864, 0.0528, 0.0215, 0.01, 0.0045, 0.0528, 0.0864, 0.0528, 0.4064, 0.0735, 0.4189, 0.0874, 0.4301, 0.0636, 0.4189, 0.0874, 0.4365, 0.0961, 0.4301, 0.0636, 0.4683, 0.0098, 0.4484, 0.0077, 0.4556, 0.0246, 0.4484, 0.0077, 0.429, 0.0125, 0.4556, 0.0246, 0.429, 0.0125, 0.4132, 0.0235, 0.4348, 0.0296, 0.4132, 0.0235, 0.4033, 0.0389, 0.4348, 0.0296, 0.429, 0.0125, 0.4348, 0.0296, 0.4556, 0.0246, 0.4348, 0.0296, 0.449, 0.0726, 0.4556, 0.0246, 0.4348, 0.0296, 0.4242, 0.0457, 0.449, 0.0726, 0.4242, 0.0457, 0.4301, 0.0636, 0.449, 0.0726, 0.4242, 0.0457, 0.4064, 0.0735, 0.4301, 0.0636, 0.4064, 0.0735, 0.4242, 0.0457, 0.401, 0.0565, 0.4242, 0.0457, 0.4033, 0.0389, 0.401, 0.0565, 0.4242, 0.0457, 0.4348, 0.0296, 0.4033, 0.0389, 0.4301, 0.0636, 0.4365, 0.0961, 0.449, 0.0726, 0.4365, 0.0961, 0.4565, 0.0981, 0.449, 0.0726, 0.4565, 0.0981, 0.4758, 0.0933, 0.449, 0.0726, 0.4758, 0.0933, 0.4698, 0.0676, 0.449, 0.0726, 0.4758, 0.0933, 0.4916, 0.0824, 0.4698, 0.0676, 0.4916, 0.0824, 0.5015, 0.0669, 0.4698, 0.0676, 0.0472, 0.1943, 0.1206, 0.1266, 0.0472, 0.1943, 0.1206, 0.1266, 0.0071, 0.1612, 0.0472, 0.1943, 0.1206, 0.1266, 0.0756, 0.0845, 0.0071, 0.1612, 0.0756, 0.0845, 0.0756, 0.0845, 0.0071, 0.1612, 0.0756, 0.0845, 0.0962, 0.076, 0.0756, 0.0845, 0.0962, 0.076, 0.1206, 0.1266, 0.0756, 0.0845, 0.0962, 0.076, 0.1599, 0.1059, 0.1206, 0.1266, 0.1599, 0.1059, 0.1559, 0.1207, 0.1206, 0.1266, 0.1599, 0.1059, 0.1599, 0.1059, 0.1559, 0.1207, 0.1599, 0.1059, 0.1559, 0.1207, 0.1559, 0.1207, 0.1599, 0.1059, 0.1206, 0.1266, 0.1559, 0.1207, 0.1206, 0.1266, 0.1206, 0.1266, 0.1559, 0.1207, 0.1206, 0.1266, 0.0472, 0.1943, 0.1206, 0.1266, 0.0472, 0.1943, 0.0071, 0.1612, 0.1206, 0.1266, 0.1559, 0.1207, 0.1559, 0.1207, 0.1206, 0.1266, 0.0071, 0.1612, 0.0756, 0.0845, 0.0071, 0.1612, 0.0756, 0.0845, 0.1206, 0.1266, 0.0071, 0.1612, 0.5881, 0.0887, 0.5856, 0.0517, 0.509, 0.1249, 0.5856, 0.0517, 0.5003, 0.0916, 0.509, 0.1249, 0.5856, 0.0517, 0.5881, 0.0887, 0.5003, 0.0916, 0.5881, 0.0887, 0.509, 0.1249, 0.5003, 0.0916, 0.5881, 0.0887, 0.5887, 0.1315, 0.509, 0.1249, 0.5887, 0.1315, 0.5187, 0.1579, 0.509, 0.1249, 0.5887, 0.1315, 0.5895, 0.1921, 0.5187, 0.1579, 0.5895, 0.1921, 0.536, 0.2017, 0.5187, 0.1579, 0.5895, 0.1921, 0.5895, 0.1921, 0.536, 0.2017, 0.5895, 0.1921, 0.536, 0.2017, 0.536, 0.2017, 0.5895, 0.1921, 0.5187, 0.1579, 0.536, 0.2017, 0.5895, 0.1921, 0.5887, 0.1315, 0.5187, 0.1579, 0.5887, 0.1315, 0.509, 0.1249, 0.5187, 0.1579, 0.5887, 0.1315, 0.5881, 0.0887, 0.509, 0.1249, 0.5015, 0.0669, 0.4804, 0.0514, 0.4698, 0.0676, 0.4804, 0.0514, 0.449, 0.0726, 0.4698, 0.0676, 0.4804, 0.0514, 0.4745, 0.0336, 0.449, 0.0726, 0.4745, 0.0336, 0.4556, 0.0246, 0.449, 0.0726, 0.4745, 0.0336, 0.4683, 0.0098, 0.4556, 0.0246, 0.4683, 0.0098, 0.4745, 0.0336, 0.4859, 0.0185, 0.4745, 0.0336, 0.4984, 0.0323, 0.4859, 0.0185, 0.4745, 0.0336, 0.4804, 0.0514, 0.4984, 0.0323, 0.4804, 0.0514, 0.5038, 0.0494, 0.4984, 0.0323, 0.4804, 0.0514, 0.5015, 0.0669, 0.5038, 0.0494, 0.4237, 0.4945, 0.4449, 0.5461, 0.2365, 0.5091, 0.4449, 0.5461, 0.2512, 0.6058, 0.2365, 0.5091, 0.4449, 0.5461, 0.4122, 0.5921, 0.2512, 0.6058, 0.4122, 0.5921, 0.2764, 0.7097, 0.2512, 0.6058, 0.4122, 0.5921, 0.4255, 0.6385, 0.2764, 0.7097, 0.4255, 0.6385, 0.4333, 0.6763, 0.2764, 0.7097, 0.4237, 0.4945, 0.2365, 0.5091, 0.2726, 0.4516, 0.2365, 0.5091, 0.2365, 0.5091, 0.2726, 0.4516, 0.2726, 0.4516, 0.2365, 0.5091, 0.2726, 0.4516, 0.2365, 0.5091, 0.4237, 0.4945, 0.2726, 0.4516, 0.2365, 0.5091, 0.4449, 0.5461, 0.4237, 0.4945, 0.2365, 0.5091, 0.2512, 0.6058, 0.4449, 0.5461, 0.2512, 0.6058, 0.4122, 0.5921, 0.4449, 0.5461, 0.2512, 0.6058, 0.2764, 0.7097, 0.4122, 0.5921, 0.2764, 0.7097, 0.4255, 0.6385, 0.4122, 0.5921, 0.2764, 0.7097, 0.4333, 0.6763, 0.4255, 0.6385, 0.8373, 0.019, 0.7843, 0.0366, 0.7843, 0.0366, 0.8373, 0.019, 0.7843, 0.0366, 0.8373, 0.019, 0.7843, 0.0366, 0.7778, 0.0819, 0.8373, 0.019, 0.8373, 0.019, 0.7778, 0.0819, 0.8436, 0.0892, 0.7778, 0.0819, 0.8518, 0.1476, 0.8436, 0.0892, 0.7778, 0.0819, 0.7733, 0.1154, 0.8518, 0.1476, 0.7733, 0.1154, 0.7733, 0.1154, 0.8518, 0.1476, 0.7733, 0.1154, 0.7778, 0.0819, 0.8518, 0.1476, 0.7778, 0.0819, 0.8436, 0.0892, 0.8518, 0.1476, 0.7778, 0.0819, 0.8373, 0.019, 0.8436, 0.0892, 0.7778, 0.0819, 0.7843, 0.0366, 0.8373, 0.019, 0.0756, 0.0845, 0.0962, 0.076, 0.0962, 0.076, 0.0962, 0.076, 0.1599, 0.1059, 0.0962, 0.076, 0.0962, 0.076, 0.1599, 0.1059, 0.1599, 0.1059, 0.0756, 0.0845, 0.1206, 0.1266, 0.0962, 0.076, 0.1206, 0.1266, 0.1599, 0.1059, 0.0962, 0.076, 0.2764, 0.7097, 0.3066, 0.7399, 0.2764, 0.7097, 0.3066, 0.7399, 0.4333, 0.6763, 0.2764, 0.7097, 0.3066, 0.7399, 0.2764, 0.7097, 0.4333, 0.6763])
me_w_bfg01_data.materials.append(mat_models_weapons2_bfg_bfg_tga)
me_w_bfg01_data.update()
me_w_bfg02_data = bpy.data.meshes.new('w_bfg02_data')
me_w_bfg02_data.from_pydata([(7.672, -1.703, 9.875), (10.31, 0.9688, 9.578), (10.31, -1.703, 9.547), (7.672, 0.9688, 9.906), (8.125, -2.406, 8.422), (10.2, -2.406, 8.188), (8.125, 1.688, 8.484), (10.31, 0.9688, 9.578), (7.672, 0.9688, 9.906), (10.2, 1.688, 8.25), (2.641, -0.4062, 9.0), (-1.719, -0.375, 7.75), (2.812, 0.4219, 8.734), (-1.562, 0.4375, 7.469), (2.266, -3.0, 4.156), (-1.203, -1.75, 6.875), (3.125, -1.766, 8.109), (4.125, -2.188, 4.797), (2.266, 2.344, 4.234), (3.125, 0.9844, 8.141), (-1.203, 1.0, 6.906), (4.125, 1.5, 4.844), (0.8906, 1.516, 3.766), (0.8906, -2.172, 3.719), (-1.578, -1.188, 7.453), (2.641, -0.4062, 9.0), (2.812, -1.203, 8.703), (-1.719, -0.375, 7.75), (6.406, -1.312, -0.4688), (3.406, 0.8594, 0.6875), (3.406, -1.328, 0.6562), (6.406, 0.875, -0.4375), (6.828, -2.344, 0.9219), (6.828, 1.875, 0.9844), (4.828, 1.859, 1.641), (4.828, -2.359, 1.578), (7.266, 1.844, 2.391), (7.266, -2.375, 2.328), (12.97, 1.656, -1.156), (11.09, -0.2031, -2.578), (12.92, -0.2188, -2.016), (11.47, 1.656, -1.656), (12.98, -2.891, 1.25), (12.98, 2.344, 1.328), (12.98, -2.859, -0.0625), (12.98, 2.375, 0.0), (12.97, -2.125, -1.203), (11.47, -2.125, -1.703), (12.09, -2.859, -0.3438), (12.09, 2.375, -0.2656)], [], [(10, 12, 11), (12, 13, 11), (12, 19, 13), (19, 20, 13), (19, 18, 20), (18, 22, 20), (19, 21, 18), (17, 16, 14), (16, 15, 14), (16, 26, 15), (26, 24, 15), (26, 25, 24), (25, 27, 24), (15, 23, 14), (3, 0, 1), (0, 2, 1), (0, 4, 2), (4, 5, 2), (36, 33, 34), (33, 29, 34), (33, 31, 29), (31, 28, 29), (8, 7, 6), (7, 9, 6), (29, 28, 30), (28, 32, 30), (30, 32, 35), (32, 37, 35), (49, 38, 41), (38, 39, 41), (38, 40, 39), (40, 47, 39), (40, 46, 47), (46, 48, 47), (46, 44, 48), (44, 42, 48), (44, 43, 42), (40, 38, 46), (38, 45, 46), (38, 49, 45), (49, 43, 45), (43, 44, 45), (44, 46, 45)])
_uv = me_w_bfg02_data.uv_layers.new(name='UVMap')
_uv.uv.foreach_set('vector', [0.995, 0.7015, 0.8433, 0.7333, 0.9871, 0.005, 0.8433, 0.7333, 0.7675, 0.0367, 0.9871, 0.005, 0.8433, 0.7333, 0.7233, 0.7911, 0.7675, 0.0367, 0.7233, 0.7911, 0.5966, 0.102, 0.7675, 0.0367, 0.7233, 0.7911, 0.1034, 0.7021, 0.5966, 0.102, 0.1034, 0.7021, 0.0049, 0.4833, 0.5966, 0.102, 0.7233, 0.7911, 0.2699, 0.9951, 0.1034, 0.7021, 0.7164, 0.9951, 0.2723, 0.7911, 0.8921, 0.7021, 0.2723, 0.7911, 0.3855, 0.102, 0.8921, 0.7021, 0.2723, 0.7911, 0.1573, 0.7333, 0.3855, 0.102, 0.1573, 0.7333, 0.216, 0.0347, 0.3855, 0.102, 0.1573, 0.7333, 0.0125, 0.7015, 0.216, 0.0347, 0.0125, 0.7015, 0.0049, 0.005, 0.216, 0.0347, 0.3855, 0.102, 0.995, 0.4833, 0.8921, 0.7021, 0.012, 0.005, 0.7071, 0.005, 0.0049, 0.9951, 0.7071, 0.005, 0.713, 0.9951, 0.0049, 0.9951, 0.7071, 0.005, 0.9888, 0.2146, 0.713, 0.9951, 0.9888, 0.2146, 0.995, 0.9951, 0.713, 0.9951, 0.995, 0.9951, 0.8636, 0.9104, 0.904, 0.3654, 0.8636, 0.9104, 0.7083, 0.005, 0.904, 0.3654, 0.8636, 0.9104, 0.6668, 0.8258, 0.7083, 0.005, 0.6668, 0.8258, 0.3523, 0.8258, 0.7083, 0.005, 0.995, 0.005, 0.9711, 0.9951, 0.0275, 0.2146, 0.9711, 0.9951, 0.0049, 0.9951, 0.0275, 0.2146, 0.7083, 0.005, 0.3523, 0.8258, 0.3172, 0.005, 0.3523, 0.8258, 0.1456, 0.9104, 0.3172, 0.005, 0.3172, 0.005, 0.1456, 0.9104, 0.1035, 0.3654, 0.1456, 0.9104, 0.0049, 0.9951, 0.1035, 0.3654, 0.9945, 0.5658, 0.8565, 0.5766, 0.8581, 0.2228, 0.8565, 0.5766, 0.501, 0.006, 0.8581, 0.2228, 0.8565, 0.5766, 0.499, 0.4278, 0.501, 0.006, 0.499, 0.4278, 0.1431, 0.2188, 0.501, 0.006, 0.499, 0.4278, 0.1415, 0.5726, 0.1431, 0.2188, 0.1415, 0.5726, 0.0054, 0.5603, 0.1431, 0.2188, 0.1415, 0.5726, 0.1331, 0.769, 0.0054, 0.5603, 0.1331, 0.769, 0.0044, 0.9906, 0.0054, 0.5603, 0.1331, 0.769, 0.9935, 0.9961, 0.0044, 0.9906, 0.499, 0.4278, 0.8565, 0.5766, 0.1415, 0.5726, 0.8565, 0.5766, 0.8587, 0.7747, 0.1415, 0.5726, 0.8565, 0.5766, 0.9945, 0.5658, 0.8587, 0.7747, 0.9945, 0.5658, 0.9935, 0.9961, 0.8587, 0.7747, 0.9935, 0.9961, 0.1331, 0.769, 0.8587, 0.7747, 0.1331, 0.769, 0.1415, 0.5726, 0.8587, 0.7747])
me_w_bfg02_data.materials.append(mat_models_weapons2_bfg_bfg_e_tga)
me_w_bfg02_data.update()
me_b_dial_data = bpy.data.meshes.new('b_dial_data')
me_b_dial_data.from_pydata([(-0.01562, 1.25, 1.578), (1.25, 0.75, 1.859), (-0.01562, 0.75, 1.859), (1.25, 1.25, 1.578), (0.9375, 0.6406, 2.797), (0.0, 0.6406, 2.797), (0.9375, 0.0625, 2.859), (0.0, 0.0625, 2.859), (0.0, 0.0625, 2.859), (1.25, -0.2656, 1.984), (-0.01562, -0.2656, 1.984), (0.9375, 0.0625, 2.859), (-0.01562, -0.2656, 1.984), (1.25, -0.8125, 1.828), (-0.01562, -0.8125, 1.828), (1.25, -0.2656, 1.984), (0.9375, -1.562, 2.406), (0.0, -1.562, 2.406), (0.9375, -2.016, 2.047), (0.0, -2.016, 2.047), (0.0, -2.016, 2.047), (1.25, -1.625, 1.188), (-0.01562, -1.625, 1.188), (0.9375, -2.016, 2.047), (-0.01562, -1.625, 1.188), (1.25, -1.906, 0.6875), (-0.01562, -1.906, 0.6875), (1.25, -1.625, 1.188), (0.9375, -2.844, 0.5781), (0.0, -2.844, 0.5781), (0.9375, -2.906, 0.0), (0.0, -2.906, 0.0), (0.0, -2.906, 0.0), (1.25, -2.016, -0.2969), (-0.01562, -2.016, -0.2969), (0.9375, -2.906, 0.0), (-0.01562, -2.016, -0.2969), (1.25, -1.875, -0.8438), (-0.01562, -1.875, -0.8438), (1.25, -2.016, -0.2969), (0.9375, -2.453, -1.594), (0.0, -2.453, -1.594), (0.9375, -2.094, -2.047), (0.0, -2.094, -2.047), (0.0, -2.094, -2.047), (1.25, -1.234, -1.656), (-0.01562, -1.234, -1.656), (0.9375, -2.094, -2.047), (-0.01562, -1.234, -1.656), (1.25, -0.7344, -1.922), (-0.01562, -0.7344, -1.922), (1.25, -1.234, -1.656), (0.9375, -0.6094, -2.859), (0.0, -0.6094, -2.859), (0.9375, -0.04688, -2.938), (0.0, -0.04688, -2.938), (0.0, -0.04688, -2.938), (1.25, 0.2812, -2.047), (-0.01562, 0.2812, -2.047), (0.9375, -0.04688, -2.938), (-0.01562, 0.2812, -2.047), (1.25, 0.8281, -1.891), (-0.01562, 0.8281, -1.891), (1.25, 0.2812, -2.047), (0.9375, 1.578, -2.469), (0.0, 1.578, -2.469), (0.9375, 2.031, -2.125), (0.0, 2.031, -2.125), (0.0, 2.031, -2.125), (1.25, 1.641, -1.25), (-0.01562, 1.641, -1.25), (0.9375, 2.031, -2.125), (-0.01562, 1.641, -1.25), (1.25, 1.922, -0.7656), (-0.01562, 1.922, -0.7656), (1.25, 1.641, -1.25), (0.9375, 2.859, -0.6406), (0.0, 2.859, -0.6406), (0.9375, 2.922, -0.07812), (0.0, 2.922, -0.07812), (0.0, 2.922, -0.07812), (1.25, 2.031, 0.2344), (-0.01562, 2.031, 0.2344), (0.9375, 2.922, -0.07812), (-0.01562, 2.031, 0.2344), (1.25, 1.891, 0.7656), (-0.01562, 1.891, 0.7656), (1.25, 2.031, 0.2344), (0.9375, 2.469, 1.516), (0.0, 2.469, 1.516), (0.9375, 2.109, 1.969), (0.0, 2.109, 1.969), (0.0, 2.109, 1.969), (1.25, 1.25, 1.578), (-0.01562, 1.25, 1.578), (0.9375, 2.109, 1.969), (1.25, 2.031, 0.2344), (1.25, 1.25, 1.578), (1.25, 1.891, 0.7656), (1.25, 0.8281, -1.891), (0.9375, 2.031, -2.125), (0.9375, 1.578, -2.469), (1.25, 1.641, -1.25), (1.25, -0.7344, -1.922), (0.9375, -0.04688, -2.938), (0.9375, -0.6094, -2.859), (1.25, 0.2812, -2.047), (1.25, -2.016, -0.2969), (1.25, 1.25, 1.578), (1.25, -1.875, -0.8438), (0.9375, -2.094, -2.047), (0.9375, -2.453, -1.594), (1.25, -1.234, -1.656), (1.25, -1.625, 1.188), (1.25, -0.2656, 1.984), (1.25, -1.875, -0.8438), (1.25, -1.234, -1.656), (1.25, 0.75, 1.859), (1.25, -0.2656, 1.984), (1.25, 0.8281, -1.891), (1.25, -0.7344, -1.922), (1.25, -0.8125, 1.828), (1.25, 0.2812, -2.047), (1.25, -0.2656, 1.984), (1.25, 0.2812, -2.047)], [], [(31, 30, 29), (30, 28, 29), (30, 25, 28), (25, 26, 28), (25, 24, 26), (28, 26, 29), (7, 6, 5), (6, 4, 5), (6, 114, 4), (114, 1, 4), (19, 18, 17), (18, 16, 17), (18, 113, 16), (113, 13, 16), (24, 25, 27), (25, 116, 27), (25, 115, 116), (3, 0, 1), (0, 2, 1), (5, 4, 2), (4, 1, 2), (10, 9, 8), (9, 11, 8), (15, 12, 13), (12, 14, 13), (17, 16, 14), (16, 13, 14), (22, 21, 20), (21, 23, 20), (79, 78, 77), (78, 76, 77), (78, 96, 76), (96, 73, 76), (96, 97, 73), (97, 117, 73), (96, 98, 97), (34, 33, 32), (33, 35, 32), (39, 36, 37), (36, 38, 37), (37, 38, 40), (38, 41, 40), (43, 42, 41), (42, 40, 41), (91, 90, 89), (90, 88, 89), (90, 108, 88), (108, 85, 88), (46, 45, 44), (45, 47, 44), (51, 48, 49), (48, 50, 49), (49, 50, 52), (50, 53, 52), (55, 54, 53), (54, 52, 53), (58, 57, 56), (57, 59, 56), (63, 60, 61), (60, 62, 61), (61, 62, 64), (62, 65, 64), (67, 66, 65), (66, 64, 65), (70, 69, 68), (69, 71, 68), (116, 120, 27), (120, 121, 27), (120, 122, 121), (122, 123, 121), (77, 76, 74), (76, 73, 74), (74, 73, 72), (73, 75, 72), (73, 117, 75), (117, 118, 75), (82, 81, 80), (81, 83, 80), (87, 84, 85), (84, 86, 85), (89, 88, 86), (88, 85, 86), (94, 93, 92), (93, 95, 92), (101, 100, 99), (100, 102, 99), (105, 104, 103), (104, 106, 103), (30, 107, 25), (107, 115, 25), (111, 110, 109), (110, 112, 109), (75, 118, 119), (118, 124, 119)])
_uv = me_b_dial_data.uv_layers.new(name='UVMap')
_uv.uv.foreach_set('vector', [0.8307, 0.6949, 0.7101, 0.6067, 0.7995, 0.7928, 0.7101, 0.6067, 0.6747, 0.6964, 0.7995, 0.7928, 0.7101, 0.6067, 0.472, 0.6912, 0.6747, 0.6964, 0.472, 0.6912, 0.588, 0.8, 0.6747, 0.6964, 0.472, 0.6912, 0.5155, 0.8793, 0.588, 0.8, 0.6747, 0.6964, 0.588, 0.8, 0.7995, 0.7928, 0.8284, 0.6962, 0.7078, 0.608, 0.7974, 0.7939, 0.7078, 0.608, 0.6726, 0.6976, 0.7974, 0.7939, 0.7078, 0.608, 0.5252, 0.522, 0.6726, 0.6976, 0.5252, 0.522, 0.4697, 0.6926, 0.6726, 0.6976, 0.8284, 0.6962, 0.7078, 0.608, 0.7974, 0.7939, 0.7078, 0.608, 0.6726, 0.6976, 0.7974, 0.7939, 0.7078, 0.608, 0.5252, 0.522, 0.6726, 0.6976, 0.5252, 0.522, 0.4697, 0.6926, 0.6726, 0.6976, 0.5155, 0.8793, 0.472, 0.6912, 0.3994, 0.7765, 0.472, 0.6912, 0.4031, 0.2678, 0.3994, 0.7765, 0.472, 0.6912, 0.5117, 0.4241, 0.4031, 0.2678, 0.398, 0.7773, 0.514, 0.8801, 0.4697, 0.6926, 0.514, 0.8801, 0.5857, 0.8014, 0.4697, 0.6926, 0.7974, 0.7939, 0.6726, 0.6976, 0.5857, 0.8014, 0.6726, 0.6976, 0.4697, 0.6926, 0.5857, 0.8014, 0.5895, 0.7988, 0.4743, 0.6947, 0.7964, 0.7877, 0.4743, 0.6947, 0.6724, 0.6973, 0.7964, 0.7877, 0.398, 0.7773, 0.514, 0.8801, 0.4697, 0.6926, 0.514, 0.8801, 0.5857, 0.8014, 0.4697, 0.6926, 0.7974, 0.7939, 0.6726, 0.6976, 0.5857, 0.8014, 0.6726, 0.6976, 0.4697, 0.6926, 0.5857, 0.8014, 0.5895, 0.7988, 0.4743, 0.6947, 0.7964, 0.7877, 0.4743, 0.6947, 0.6724, 0.6973, 0.7964, 0.7877, 0.8284, 0.6962, 0.7078, 0.608, 0.7974, 0.7939, 0.7078, 0.608, 0.6726, 0.6976, 0.7974, 0.7939, 0.7078, 0.608, 0.5252, 0.522, 0.6726, 0.6976, 0.5252, 0.522, 0.4697, 0.6926, 0.6726, 0.6976, 0.5252, 0.522, 0.4012, 0.2696, 0.4697, 0.6926, 0.4012, 0.2696, 0.3072, 0.2094, 0.4697, 0.6926, 0.5252, 0.522, 0.5095, 0.4261, 0.4012, 0.2696, 0.5895, 0.7988, 0.4743, 0.6947, 0.7964, 0.7877, 0.4743, 0.6947, 0.6724, 0.6973, 0.7964, 0.7877, 0.398, 0.7773, 0.514, 0.8801, 0.4697, 0.6926, 0.514, 0.8801, 0.5857, 0.8014, 0.4697, 0.6926, 0.4697, 0.6926, 0.5857, 0.8014, 0.6726, 0.6976, 0.5857, 0.8014, 0.7974, 0.7939, 0.6726, 0.6976, 0.8284, 0.6962, 0.7078, 0.608, 0.7974, 0.7939, 0.7078, 0.608, 0.6726, 0.6976, 0.7974, 0.7939, 0.8284, 0.6962, 0.7078, 0.608, 0.7974, 0.7939, 0.7078, 0.608, 0.6726, 0.6976, 0.7974, 0.7939, 0.7078, 0.608, 0.5252, 0.522, 0.6726, 0.6976, 0.5252, 0.522, 0.4697, 0.6926, 0.6726, 0.6976, 0.5895, 0.7988, 0.4743, 0.6947, 0.7964, 0.7877, 0.4743, 0.6947, 0.6724, 0.6973, 0.7964, 0.7877, 0.398, 0.7773, 0.514, 0.8801, 0.4697, 0.6926, 0.514, 0.8801, 0.5857, 0.8014, 0.4697, 0.6926, 0.4697, 0.6926, 0.5857, 0.8014, 0.6726, 0.6976, 0.5857, 0.8014, 0.7974, 0.7939, 0.6726, 0.6976, 0.8284, 0.6962, 0.7078, 0.608, 0.7974, 0.7939, 0.7078, 0.608, 0.6726, 0.6976, 0.7974, 0.7939, 0.5895, 0.7988, 0.4743, 0.6947, 0.7964, 0.7877, 0.4743, 0.6947, 0.6724, 0.6973, 0.7964, 0.7877, 0.398, 0.7773, 0.514, 0.8801, 0.4697, 0.6926, 0.514, 0.8801, 0.5857, 0.8014, 0.4697, 0.6926, 0.4697, 0.6926, 0.5857, 0.8014, 0.6726, 0.6976, 0.5857, 0.8014, 0.7974, 0.7939, 0.6726, 0.6976, 0.8284, 0.6962, 0.7078, 0.608, 0.7974, 0.7939, 0.7078, 0.608, 0.6726, 0.6976, 0.7974, 0.7939, 0.5895, 0.7988, 0.4743, 0.6947, 0.7964, 0.7877, 0.4743, 0.6947, 0.6724, 0.6973, 0.7964, 0.7877, 0.4031, 0.2678, 0.3089, 0.2077, 0.3994, 0.7765, 0.3089, 0.2077, 0.2123, 0.8671, 0.3994, 0.7765, 0.3089, 0.2077, 0.1266, 0.1631, 0.2123, 0.8671, 0.1266, 0.1631, 0.1194, 0.868, 0.2123, 0.8671, 0.7974, 0.7939, 0.6726, 0.6976, 0.5857, 0.8014, 0.6726, 0.6976, 0.4697, 0.6926, 0.5857, 0.8014, 0.5857, 0.8014, 0.4697, 0.6926, 0.514, 0.8801, 0.4697, 0.6926, 0.398, 0.7773, 0.514, 0.8801, 0.4697, 0.6926, 0.3072, 0.2094, 0.398, 0.7773, 0.3072, 0.2094, 0.1252, 0.1645, 0.398, 0.7773, 0.5895, 0.7988, 0.4743, 0.6947, 0.7964, 0.7877, 0.4743, 0.6947, 0.6724, 0.6973, 0.7964, 0.7877, 0.398, 0.7773, 0.514, 0.8801, 0.4697, 0.6926, 0.514, 0.8801, 0.5857, 0.8014, 0.4697, 0.6926, 0.7974, 0.7939, 0.6726, 0.6976, 0.5857, 0.8014, 0.6726, 0.6976, 0.4697, 0.6926, 0.5857, 0.8014, 0.5895, 0.7988, 0.4743, 0.6947, 0.7964, 0.7877, 0.4743, 0.6947, 0.6724, 0.6973, 0.7964, 0.7877, 0.6747, 0.6964, 0.7101, 0.6067, 0.472, 0.6912, 0.7101, 0.6067, 0.5275, 0.521, 0.472, 0.6912, 0.6747, 0.6964, 0.7101, 0.6067, 0.472, 0.6912, 0.7101, 0.6067, 0.5275, 0.521, 0.472, 0.6912, 0.7101, 0.6067, 0.5275, 0.521, 0.472, 0.6912, 0.5275, 0.521, 0.5117, 0.4241, 0.472, 0.6912, 0.6747, 0.6964, 0.7101, 0.6067, 0.472, 0.6912, 0.7101, 0.6067, 0.5275, 0.521, 0.472, 0.6912, 0.398, 0.7773, 0.1252, 0.1645, 0.2112, 0.8683, 0.1252, 0.1645, 0.1186, 0.8695, 0.2112, 0.8683])
me_b_dial_data.materials.append(mat_models_weapons2_bfg_bfg_k_tga)
me_b_dial_data.update()

# ---- objects
ob_camera = bpy.data.objects.new('Camera', cam_camera_001)
ob_w_bfg01 = bpy.data.objects.new('w_bfg01', me_w_bfg01_data)
ob_w_bfg02 = bpy.data.objects.new('w_bfg02', me_w_bfg02_data)
ob_tag_flash = bpy.data.objects.new('tag_flash', None)
ob_tag_weapon = bpy.data.objects.new('tag_weapon', None)
ob_tag_barrel = bpy.data.objects.new('tag_barrel', None)
ob_b_dial = bpy.data.objects.new('b_dial', me_b_dial_data)
ob_tag_flash_001 = bpy.data.objects.new('tag_flash.001', None)
ob_tag_weapon_001 = bpy.data.objects.new('tag_weapon.001', None)
ob_tag_barrel_001 = bpy.data.objects.new('tag_barrel.001', None)

# ---- transforms, parenting, visibility, modifiers, constraints
ob_camera.location = (-34.52, 16.42, 21.39)
ob_camera.rotation_euler = (1.571, 0.0, -1.571)
ob_w_bfg01.location = (0.0, 0.0, 0.0)
ob_w_bfg02.location = (0.0, 0.0, 0.0)
ob_tag_flash.location = (21.45, -0.2867, 1.496)
ob_tag_flash.rotation_mode = 'QUATERNION'
ob_tag_flash.rotation_quaternion = (1.0, 0.007042, 0.0, 0.0)
ob_tag_flash.empty_display_type = 'ARROWS'
ob_tag_weapon.location = (0.0, 0.0, 0.0)
ob_tag_weapon.rotation_mode = 'QUATERNION'
ob_tag_weapon.rotation_quaternion = (1.0, -1.574e-10, 0.0, 0.0)
ob_tag_weapon.empty_display_type = 'ARROWS'
ob_tag_barrel.location = (10.97, 2.733, 4.555)
ob_tag_barrel.rotation_mode = 'QUATERNION'
ob_tag_barrel.rotation_quaternion = (0.7071, 0.004979, -0.004979, 0.7071)
ob_tag_barrel.scale = (1.0, 1.0, 1.0)
ob_tag_barrel.empty_display_type = 'ARROWS'
ob_b_dial.parent = ob_tag_barrel
ob_b_dial.location = (0.0, 0.0, 0.0)
ob_tag_flash_001.location = (-3.062, -10.48, -3.016)
ob_tag_flash_001.rotation_mode = 'QUATERNION'
ob_tag_flash_001.rotation_quaternion = (0.7071, 0.0, 0.0, -0.7071)
ob_tag_flash_001.empty_display_type = 'ARROWS'
ob_tag_weapon_001.location = (-2.797, 10.97, -4.516)
ob_tag_weapon_001.rotation_mode = 'QUATERNION'
ob_tag_weapon_001.rotation_quaternion = (0.7071, -0.004979, 0.004979, -0.7071)
ob_tag_weapon_001.empty_display_type = 'ARROWS'
ob_tag_barrel_001.location = (0.0, 0.0, 0.0)
ob_tag_barrel_001.rotation_mode = 'QUATERNION'
ob_tag_barrel_001.rotation_quaternion = (1.0, 0.0, 0.0, 0.0)
ob_tag_barrel_001.empty_display_type = 'ARROWS'

# ---- collection membership
col_collection.objects.link(ob_camera)
col_models_weapons2_bfg_bfg_md3.objects.link(ob_w_bfg01)
col_models_weapons2_bfg_bfg_md3.objects.link(ob_w_bfg02)
col_models_weapons2_bfg_bfg_md3.objects.link(ob_tag_flash)
col_models_weapons2_bfg_bfg_md3.objects.link(ob_tag_weapon)
col_models_weapons2_bfg_bfg_md3.objects.link(ob_tag_barrel)
col_bfg_barrel_md3.objects.link(ob_b_dial)
col_bfg_barrel_md3.objects.link(ob_tag_flash_001)
col_bfg_barrel_md3.objects.link(ob_tag_weapon_001)
col_bfg_barrel_md3.objects.link(ob_tag_barrel_001)

# ---- scene / render settings (as saved in the file)
scene.camera = ob_camera
scene.frame_start = 1; scene.frame_end = 4; scene.frame_set(1)
scene.render.engine = 'BLENDER_EEVEE_NEXT'
scene.render.image_settings.color_depth = '16'
scene.render.image_settings.compression = 0
scene.render.image_settings.color_management = 'OVERRIDE'
scene.render.resolution_x = 960
scene.render.resolution_y = 540
scene.render.fps = 6
scene.render.filter_size = 1.0
scene.render.film_transparent = True
scene.cycles.sampling_pattern = 'TABULATED_SOBOL'
scene.cycles.use_light_tree = False
scene.view_settings.view_transform = 'Filmic'
bpy.context.view_layer.update()
